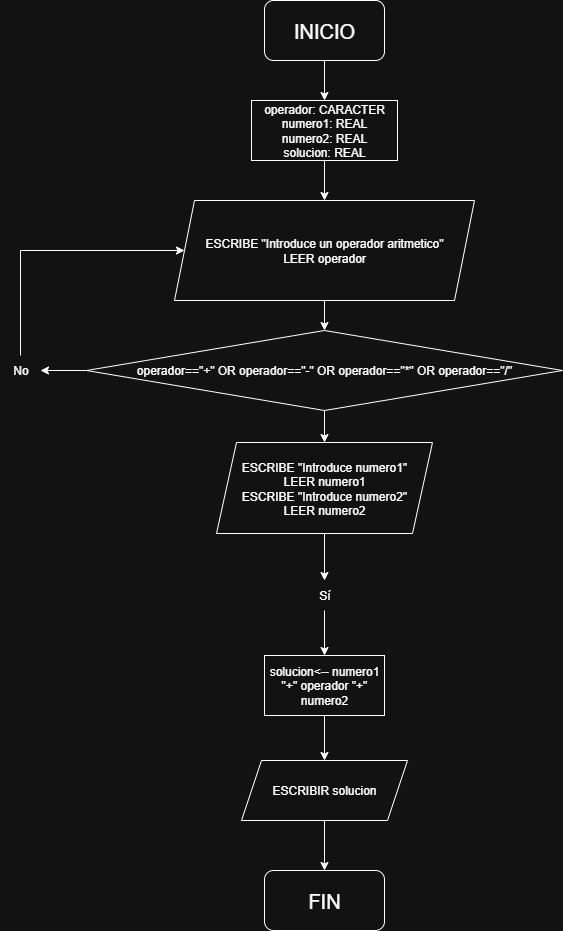

The diagram above was exported from draw.io. Its source (the exported page's mxGraphModel, read from the mxfile embedded in the PNG):
<mxGraphModel dx="872" dy="537" grid="0" gridSize="10" guides="1" tooltips="1" connect="1" arrows="1" fold="1" page="1" pageScale="1" pageWidth="827" pageHeight="1169" math="0" shadow="0">
  <root>
    <mxCell id="0" />
    <mxCell id="1" parent="0" />
    <mxCell id="2Np-lcDiiEOCBXJPFhqs-3" value="" style="edgeStyle=orthogonalEdgeStyle;rounded=0;orthogonalLoop=1;jettySize=auto;html=1;" parent="1" source="2Np-lcDiiEOCBXJPFhqs-1" target="2Np-lcDiiEOCBXJPFhqs-2" edge="1">
      <mxGeometry relative="1" as="geometry" />
    </mxCell>
    <mxCell id="2Np-lcDiiEOCBXJPFhqs-1" value="&lt;font style=&quot;font-size: 20px;&quot;&gt;INICIO&lt;/font&gt;" style="rounded=1;whiteSpace=wrap;html=1;" parent="1" vertex="1">
      <mxGeometry x="354" y="10" width="120" height="60" as="geometry" />
    </mxCell>
    <mxCell id="2Np-lcDiiEOCBXJPFhqs-5" value="" style="edgeStyle=orthogonalEdgeStyle;rounded=0;orthogonalLoop=1;jettySize=auto;html=1;" parent="1" source="2Np-lcDiiEOCBXJPFhqs-2" target="2Np-lcDiiEOCBXJPFhqs-4" edge="1">
      <mxGeometry relative="1" as="geometry" />
    </mxCell>
    <mxCell id="2Np-lcDiiEOCBXJPFhqs-2" value="operador: CARACTER&lt;div&gt;numero1: REAL&lt;/div&gt;&lt;div&gt;numero2: REAL&lt;/div&gt;&lt;div&gt;solucion: REAL&lt;/div&gt;" style="rounded=0;whiteSpace=wrap;html=1;" parent="1" vertex="1">
      <mxGeometry x="341" y="110" width="146" height="60" as="geometry" />
    </mxCell>
    <mxCell id="2Np-lcDiiEOCBXJPFhqs-7" value="" style="edgeStyle=orthogonalEdgeStyle;rounded=0;orthogonalLoop=1;jettySize=auto;html=1;" parent="1" source="2Np-lcDiiEOCBXJPFhqs-4" target="2Np-lcDiiEOCBXJPFhqs-6" edge="1">
      <mxGeometry relative="1" as="geometry" />
    </mxCell>
    <mxCell id="2Np-lcDiiEOCBXJPFhqs-4" value="ESCRIBE &quot;Introduce un operador aritmetico&quot;&lt;div&gt;LEER operador&lt;/div&gt;" style="shape=parallelogram;perimeter=parallelogramPerimeter;whiteSpace=wrap;html=1;fixedSize=1;" parent="1" vertex="1">
      <mxGeometry x="264" y="210" width="300" height="100" as="geometry" />
    </mxCell>
    <mxCell id="2Np-lcDiiEOCBXJPFhqs-10" value="" style="edgeStyle=orthogonalEdgeStyle;rounded=0;orthogonalLoop=1;jettySize=auto;html=1;" parent="1" source="2Np-lcDiiEOCBXJPFhqs-6" target="2Np-lcDiiEOCBXJPFhqs-9" edge="1">
      <mxGeometry relative="1" as="geometry" />
    </mxCell>
    <mxCell id="II-K0UwKysQL47i0ArKw-2" value="" style="edgeStyle=orthogonalEdgeStyle;rounded=0;orthogonalLoop=1;jettySize=auto;html=1;" edge="1" parent="1" source="2Np-lcDiiEOCBXJPFhqs-6" target="II-K0UwKysQL47i0ArKw-1">
      <mxGeometry relative="1" as="geometry" />
    </mxCell>
    <mxCell id="2Np-lcDiiEOCBXJPFhqs-6" value="operador&lt;span style=&quot;background-color: transparent; color: light-dark(rgb(0, 0, 0), rgb(255, 255, 255));&quot;&gt;==&lt;/span&gt;&lt;span style=&quot;background-color: transparent; color: light-dark(rgb(0, 0, 0), rgb(255, 255, 255));&quot;&gt;&quot;+&quot; OR operador==&quot;-&quot; OR operador==&quot;*&quot; OR operador==&quot;/&quot;&lt;/span&gt;" style="rhombus;whiteSpace=wrap;html=1;" parent="1" vertex="1">
      <mxGeometry x="176" y="340" width="476" height="80" as="geometry" />
    </mxCell>
    <mxCell id="2Np-lcDiiEOCBXJPFhqs-18" value="" style="edgeStyle=orthogonalEdgeStyle;rounded=0;orthogonalLoop=1;jettySize=auto;html=1;" parent="1" source="2Np-lcDiiEOCBXJPFhqs-8" target="2Np-lcDiiEOCBXJPFhqs-17" edge="1">
      <mxGeometry relative="1" as="geometry" />
    </mxCell>
    <mxCell id="2Np-lcDiiEOCBXJPFhqs-8" value="Sí" style="text;html=1;align=center;verticalAlign=middle;resizable=0;points=[];autosize=1;strokeColor=none;fillColor=none;" parent="1" vertex="1">
      <mxGeometry x="399" y="590" width="30" height="30" as="geometry" />
    </mxCell>
    <mxCell id="2Np-lcDiiEOCBXJPFhqs-9" value="No" style="text;html=1;align=center;verticalAlign=middle;resizable=0;points=[];autosize=1;strokeColor=none;fillColor=none;" parent="1" vertex="1">
      <mxGeometry x="90" y="365" width="40" height="30" as="geometry" />
    </mxCell>
    <mxCell id="2Np-lcDiiEOCBXJPFhqs-14" value="" style="endArrow=none;html=1;rounded=0;exitX=0.5;exitY=0;exitDx=0;exitDy=0;exitPerimeter=0;" parent="1" source="2Np-lcDiiEOCBXJPFhqs-9" edge="1">
      <mxGeometry width="50" height="50" relative="1" as="geometry">
        <mxPoint x="390" y="300" as="sourcePoint" />
        <mxPoint x="110" y="260" as="targetPoint" />
      </mxGeometry>
    </mxCell>
    <mxCell id="2Np-lcDiiEOCBXJPFhqs-15" value="" style="endArrow=classic;html=1;rounded=0;entryX=0;entryY=0.5;entryDx=0;entryDy=0;" parent="1" target="2Np-lcDiiEOCBXJPFhqs-4" edge="1">
      <mxGeometry width="50" height="50" relative="1" as="geometry">
        <mxPoint x="110" y="260" as="sourcePoint" />
        <mxPoint x="440" y="250" as="targetPoint" />
      </mxGeometry>
    </mxCell>
    <mxCell id="2Np-lcDiiEOCBXJPFhqs-20" value="" style="edgeStyle=orthogonalEdgeStyle;rounded=0;orthogonalLoop=1;jettySize=auto;html=1;" parent="1" source="2Np-lcDiiEOCBXJPFhqs-17" target="2Np-lcDiiEOCBXJPFhqs-19" edge="1">
      <mxGeometry relative="1" as="geometry" />
    </mxCell>
    <mxCell id="2Np-lcDiiEOCBXJPFhqs-17" value="solucion&amp;lt;-- numero1 &quot;+&quot; operador &quot;+&quot; numero2" style="rounded=0;whiteSpace=wrap;html=1;" parent="1" vertex="1">
      <mxGeometry x="354" y="665" width="120" height="60" as="geometry" />
    </mxCell>
    <mxCell id="2Np-lcDiiEOCBXJPFhqs-22" value="" style="edgeStyle=orthogonalEdgeStyle;rounded=0;orthogonalLoop=1;jettySize=auto;html=1;" parent="1" source="2Np-lcDiiEOCBXJPFhqs-19" target="2Np-lcDiiEOCBXJPFhqs-21" edge="1">
      <mxGeometry relative="1" as="geometry" />
    </mxCell>
    <mxCell id="2Np-lcDiiEOCBXJPFhqs-19" value="ESCRIBIR solucion" style="shape=parallelogram;perimeter=parallelogramPerimeter;whiteSpace=wrap;html=1;fixedSize=1;" parent="1" vertex="1">
      <mxGeometry x="331" y="770" width="166" height="60" as="geometry" />
    </mxCell>
    <mxCell id="2Np-lcDiiEOCBXJPFhqs-21" value="&lt;font style=&quot;font-size: 20px;&quot;&gt;FIN&lt;/font&gt;" style="rounded=1;whiteSpace=wrap;html=1;" parent="1" vertex="1">
      <mxGeometry x="354" y="880" width="120" height="60" as="geometry" />
    </mxCell>
    <mxCell id="II-K0UwKysQL47i0ArKw-3" value="" style="edgeStyle=orthogonalEdgeStyle;rounded=0;orthogonalLoop=1;jettySize=auto;html=1;" edge="1" parent="1" source="II-K0UwKysQL47i0ArKw-1" target="2Np-lcDiiEOCBXJPFhqs-8">
      <mxGeometry relative="1" as="geometry" />
    </mxCell>
    <mxCell id="II-K0UwKysQL47i0ArKw-1" value="&lt;div&gt;ESCRIBE &quot;Introduce numero1&quot;&lt;/div&gt;&lt;div&gt;LEER numero1&lt;/div&gt;&lt;div&gt;ESCRIBE &quot;Introduce numero2&quot;&lt;/div&gt;&lt;div&gt;LEER numero2&lt;/div&gt;" style="shape=parallelogram;perimeter=parallelogramPerimeter;whiteSpace=wrap;html=1;fixedSize=1;" vertex="1" parent="1">
      <mxGeometry x="306" y="452" width="216" height="91" as="geometry" />
    </mxCell>
  </root>
</mxGraphModel>